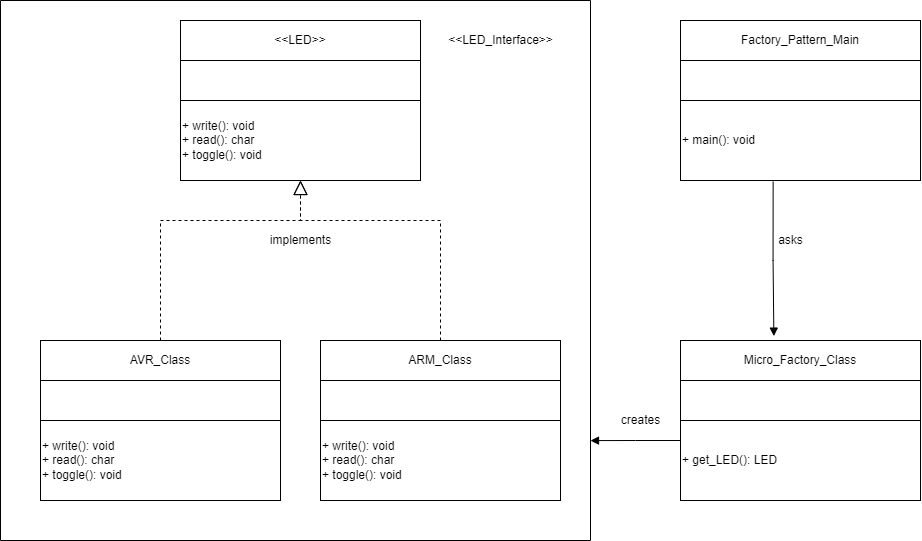

The diagram above was exported from draw.io. Its source (the exported page's mxGraphModel, read from the mxfile embedded in the PNG):
<mxGraphModel dx="1354" dy="794" grid="1" gridSize="10" guides="1" tooltips="1" connect="1" arrows="1" fold="1" page="1" pageScale="1" pageWidth="850" pageHeight="1100" math="0" shadow="0">
  <root>
    <mxCell id="0" />
    <mxCell id="1" parent="0" />
    <mxCell id="tfvjQ9QKM7PO9Xo8xiYT-1" value="+ main(): void" style="rounded=0;whiteSpace=wrap;html=1;align=left;" vertex="1" parent="1">
      <mxGeometry x="760" y="120" width="240" height="80" as="geometry" />
    </mxCell>
    <mxCell id="tfvjQ9QKM7PO9Xo8xiYT-4" value="" style="rounded=0;whiteSpace=wrap;html=1;" vertex="1" parent="1">
      <mxGeometry x="760" y="80" width="240" height="40" as="geometry" />
    </mxCell>
    <mxCell id="tfvjQ9QKM7PO9Xo8xiYT-13" value="Factory_Pattern_Main" style="rounded=0;whiteSpace=wrap;html=1;" vertex="1" parent="1">
      <mxGeometry x="760" y="40" width="240" height="40" as="geometry" />
    </mxCell>
    <mxCell id="tfvjQ9QKM7PO9Xo8xiYT-14" value="+ get_LED(): LED" style="rounded=0;whiteSpace=wrap;html=1;align=left;" vertex="1" parent="1">
      <mxGeometry x="760" y="440" width="240" height="80" as="geometry" />
    </mxCell>
    <mxCell id="tfvjQ9QKM7PO9Xo8xiYT-15" value="" style="rounded=0;whiteSpace=wrap;html=1;" vertex="1" parent="1">
      <mxGeometry x="760" y="400" width="240" height="40" as="geometry" />
    </mxCell>
    <mxCell id="tfvjQ9QKM7PO9Xo8xiYT-16" value="Micro_Factory_Class" style="rounded=0;whiteSpace=wrap;html=1;" vertex="1" parent="1">
      <mxGeometry x="760" y="360" width="240" height="40" as="geometry" />
    </mxCell>
    <mxCell id="tfvjQ9QKM7PO9Xo8xiYT-17" value="&lt;span&gt;+ write(): void&lt;/span&gt;&lt;br&gt;&lt;span&gt;+ read(): char&lt;/span&gt;&lt;br&gt;&lt;div&gt;&lt;span&gt;+ toggle(): void&lt;/span&gt;&lt;/div&gt;" style="rounded=0;whiteSpace=wrap;html=1;align=left;" vertex="1" parent="1">
      <mxGeometry x="400" y="440" width="240" height="80" as="geometry" />
    </mxCell>
    <mxCell id="tfvjQ9QKM7PO9Xo8xiYT-18" value="" style="rounded=0;whiteSpace=wrap;html=1;" vertex="1" parent="1">
      <mxGeometry x="400" y="400" width="240" height="40" as="geometry" />
    </mxCell>
    <mxCell id="tfvjQ9QKM7PO9Xo8xiYT-19" value="ARM_Class" style="rounded=0;whiteSpace=wrap;html=1;" vertex="1" parent="1">
      <mxGeometry x="400" y="360" width="240" height="40" as="geometry" />
    </mxCell>
    <mxCell id="tfvjQ9QKM7PO9Xo8xiYT-20" value="&lt;span&gt;+ write(): void&lt;/span&gt;&lt;br&gt;&lt;span&gt;+ read(): char&lt;/span&gt;&lt;br&gt;&lt;span&gt;+ toggle(): void&lt;/span&gt;" style="rounded=0;whiteSpace=wrap;html=1;align=left;" vertex="1" parent="1">
      <mxGeometry x="120" y="440" width="240" height="80" as="geometry" />
    </mxCell>
    <mxCell id="tfvjQ9QKM7PO9Xo8xiYT-21" value="" style="rounded=0;whiteSpace=wrap;html=1;" vertex="1" parent="1">
      <mxGeometry x="120" y="400" width="240" height="40" as="geometry" />
    </mxCell>
    <mxCell id="tfvjQ9QKM7PO9Xo8xiYT-22" value="AVR_Class" style="rounded=0;whiteSpace=wrap;html=1;" vertex="1" parent="1">
      <mxGeometry x="120" y="360" width="240" height="40" as="geometry" />
    </mxCell>
    <mxCell id="tfvjQ9QKM7PO9Xo8xiYT-23" value="&amp;lt;&amp;lt;LED&amp;gt;&amp;gt;" style="rounded=0;whiteSpace=wrap;html=1;" vertex="1" parent="1">
      <mxGeometry x="260" y="40" width="240" height="40" as="geometry" />
    </mxCell>
    <mxCell id="tfvjQ9QKM7PO9Xo8xiYT-24" value="+ write(): void&lt;br&gt;+ read(): char&lt;br&gt;+ toggle(): void" style="rounded=0;whiteSpace=wrap;html=1;align=left;" vertex="1" parent="1">
      <mxGeometry x="260" y="120" width="240" height="80" as="geometry" />
    </mxCell>
    <mxCell id="tfvjQ9QKM7PO9Xo8xiYT-25" value="" style="rounded=0;whiteSpace=wrap;html=1;" vertex="1" parent="1">
      <mxGeometry x="260" y="80" width="240" height="40" as="geometry" />
    </mxCell>
    <mxCell id="tfvjQ9QKM7PO9Xo8xiYT-26" value="" style="endArrow=block;dashed=1;endFill=0;endSize=12;html=1;rounded=0;entryX=0.5;entryY=1;entryDx=0;entryDy=0;exitX=0.5;exitY=0;exitDx=0;exitDy=0;" edge="1" parent="1" source="tfvjQ9QKM7PO9Xo8xiYT-22" target="tfvjQ9QKM7PO9Xo8xiYT-24">
      <mxGeometry width="160" relative="1" as="geometry">
        <mxPoint x="270" y="360" as="sourcePoint" />
        <mxPoint x="380" y="220" as="targetPoint" />
        <Array as="points">
          <mxPoint x="240" y="240" />
          <mxPoint x="380" y="240" />
        </Array>
      </mxGeometry>
    </mxCell>
    <mxCell id="tfvjQ9QKM7PO9Xo8xiYT-27" value="" style="endArrow=block;dashed=1;endFill=0;endSize=12;html=1;rounded=0;exitX=0.5;exitY=0;exitDx=0;exitDy=0;entryX=0.5;entryY=1;entryDx=0;entryDy=0;" edge="1" parent="1" source="tfvjQ9QKM7PO9Xo8xiYT-19" target="tfvjQ9QKM7PO9Xo8xiYT-24">
      <mxGeometry width="160" relative="1" as="geometry">
        <mxPoint x="270" y="360" as="sourcePoint" />
        <mxPoint x="380" y="210" as="targetPoint" />
        <Array as="points">
          <mxPoint x="520" y="240" />
          <mxPoint x="380" y="240" />
        </Array>
      </mxGeometry>
    </mxCell>
    <mxCell id="tfvjQ9QKM7PO9Xo8xiYT-30" value="" style="endArrow=block;endFill=1;html=1;edgeStyle=orthogonalEdgeStyle;align=left;verticalAlign=top;rounded=0;entryX=1;entryY=0.815;entryDx=0;entryDy=0;entryPerimeter=0;exitX=0;exitY=0.25;exitDx=0;exitDy=0;" edge="1" parent="1" source="tfvjQ9QKM7PO9Xo8xiYT-14" target="tfvjQ9QKM7PO9Xo8xiYT-32">
      <mxGeometry x="-1" relative="1" as="geometry">
        <mxPoint x="730" y="500" as="sourcePoint" />
        <mxPoint x="680" y="270" as="targetPoint" />
      </mxGeometry>
    </mxCell>
    <mxCell id="tfvjQ9QKM7PO9Xo8xiYT-32" value="" style="swimlane;startSize=0;" vertex="1" parent="1">
      <mxGeometry x="80" y="20" width="590" height="540" as="geometry" />
    </mxCell>
    <mxCell id="tfvjQ9QKM7PO9Xo8xiYT-33" value="creates" style="text;html=1;align=center;verticalAlign=middle;resizable=0;points=[];autosize=1;strokeColor=none;fillColor=none;" vertex="1" parent="1">
      <mxGeometry x="695" y="430" width="50" height="20" as="geometry" />
    </mxCell>
    <mxCell id="tfvjQ9QKM7PO9Xo8xiYT-34" value="" style="endArrow=block;endFill=1;html=1;edgeStyle=orthogonalEdgeStyle;align=left;verticalAlign=top;rounded=0;entryX=0.389;entryY=-0.11;entryDx=0;entryDy=0;entryPerimeter=0;exitX=0.386;exitY=1.015;exitDx=0;exitDy=0;exitPerimeter=0;" edge="1" parent="1" source="tfvjQ9QKM7PO9Xo8xiYT-1" target="tfvjQ9QKM7PO9Xo8xiYT-16">
      <mxGeometry x="-1" relative="1" as="geometry">
        <mxPoint x="810" y="250" as="sourcePoint" />
        <mxPoint x="730" y="320" as="targetPoint" />
      </mxGeometry>
    </mxCell>
    <mxCell id="tfvjQ9QKM7PO9Xo8xiYT-36" value="asks" style="text;html=1;align=center;verticalAlign=middle;resizable=0;points=[];autosize=1;strokeColor=none;fillColor=none;" vertex="1" parent="1">
      <mxGeometry x="850" y="250" width="40" height="20" as="geometry" />
    </mxCell>
    <mxCell id="tfvjQ9QKM7PO9Xo8xiYT-37" value="implements" style="text;html=1;align=center;verticalAlign=middle;resizable=0;points=[];autosize=1;strokeColor=none;fillColor=none;" vertex="1" parent="1">
      <mxGeometry x="340" y="250" width="80" height="20" as="geometry" />
    </mxCell>
    <mxCell id="tfvjQ9QKM7PO9Xo8xiYT-38" value="&lt;span&gt;&amp;lt;&amp;lt;LED_Interface&amp;gt;&amp;gt;&lt;/span&gt;" style="text;html=1;align=center;verticalAlign=middle;resizable=0;points=[];autosize=1;strokeColor=none;fillColor=none;" vertex="1" parent="1">
      <mxGeometry x="520" y="50" width="120" height="20" as="geometry" />
    </mxCell>
  </root>
</mxGraphModel>